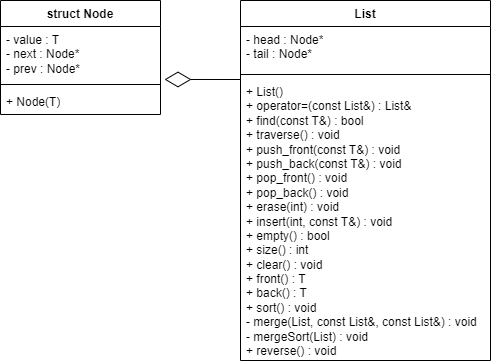

The diagram above was exported from draw.io. Its source (the exported page's mxGraphModel, read from the mxfile embedded in the PNG):
<mxGraphModel dx="1434" dy="796" grid="1" gridSize="10" guides="1" tooltips="1" connect="1" arrows="1" fold="1" page="1" pageScale="1" pageWidth="827" pageHeight="1169" math="0" shadow="0">
  <root>
    <mxCell id="WIyWlLk6GJQsqaUBKTNV-0" />
    <mxCell id="WIyWlLk6GJQsqaUBKTNV-1" parent="WIyWlLk6GJQsqaUBKTNV-0" />
    <mxCell id="t3b6Q5HkLVcCKv3l5xJR-0" value="struct Node" style="swimlane;fontStyle=1;align=center;verticalAlign=top;childLayout=stackLayout;horizontal=1;startSize=26;horizontalStack=0;resizeParent=1;resizeParentMax=0;resizeLast=0;collapsible=1;marginBottom=0;whiteSpace=wrap;html=1;" vertex="1" parent="WIyWlLk6GJQsqaUBKTNV-1">
      <mxGeometry x="80" y="160" width="160" height="114" as="geometry" />
    </mxCell>
    <mxCell id="t3b6Q5HkLVcCKv3l5xJR-1" value="&lt;div&gt;- value : T&lt;/div&gt;&lt;div&gt;- next : Node*&lt;span style=&quot;&quot;&gt;&lt;/span&gt;&lt;/div&gt;&lt;div&gt;&lt;span style=&quot;&quot;&gt;- prev : Node*&lt;/span&gt;&lt;/div&gt;" style="text;strokeColor=none;fillColor=none;align=left;verticalAlign=top;spacingLeft=4;spacingRight=4;overflow=hidden;rotatable=0;points=[[0,0.5],[1,0.5]];portConstraint=eastwest;whiteSpace=wrap;html=1;" vertex="1" parent="t3b6Q5HkLVcCKv3l5xJR-0">
      <mxGeometry y="26" width="160" height="54" as="geometry" />
    </mxCell>
    <mxCell id="t3b6Q5HkLVcCKv3l5xJR-2" value="" style="line;strokeWidth=1;fillColor=none;align=left;verticalAlign=middle;spacingTop=-1;spacingLeft=3;spacingRight=3;rotatable=0;labelPosition=right;points=[];portConstraint=eastwest;strokeColor=inherit;" vertex="1" parent="t3b6Q5HkLVcCKv3l5xJR-0">
      <mxGeometry y="80" width="160" height="8" as="geometry" />
    </mxCell>
    <mxCell id="t3b6Q5HkLVcCKv3l5xJR-3" value="+ Node(T)" style="text;strokeColor=none;fillColor=none;align=left;verticalAlign=top;spacingLeft=4;spacingRight=4;overflow=hidden;rotatable=0;points=[[0,0.5],[1,0.5]];portConstraint=eastwest;whiteSpace=wrap;html=1;" vertex="1" parent="t3b6Q5HkLVcCKv3l5xJR-0">
      <mxGeometry y="88" width="160" height="26" as="geometry" />
    </mxCell>
    <mxCell id="t3b6Q5HkLVcCKv3l5xJR-4" value="List" style="swimlane;fontStyle=1;align=center;verticalAlign=top;childLayout=stackLayout;horizontal=1;startSize=26;horizontalStack=0;resizeParent=1;resizeParentMax=0;resizeLast=0;collapsible=1;marginBottom=0;whiteSpace=wrap;html=1;" vertex="1" parent="WIyWlLk6GJQsqaUBKTNV-1">
      <mxGeometry x="320" y="160" width="250" height="360" as="geometry" />
    </mxCell>
    <mxCell id="t3b6Q5HkLVcCKv3l5xJR-5" value="- head : Node*&lt;br&gt;- tail : Node*&lt;br&gt;&amp;nbsp;" style="text;strokeColor=none;fillColor=none;align=left;verticalAlign=top;spacingLeft=4;spacingRight=4;overflow=hidden;rotatable=0;points=[[0,0.5],[1,0.5]];portConstraint=eastwest;whiteSpace=wrap;html=1;" vertex="1" parent="t3b6Q5HkLVcCKv3l5xJR-4">
      <mxGeometry y="26" width="250" height="44" as="geometry" />
    </mxCell>
    <mxCell id="t3b6Q5HkLVcCKv3l5xJR-6" value="" style="line;strokeWidth=1;fillColor=none;align=left;verticalAlign=middle;spacingTop=-1;spacingLeft=3;spacingRight=3;rotatable=0;labelPosition=right;points=[];portConstraint=eastwest;strokeColor=inherit;" vertex="1" parent="t3b6Q5HkLVcCKv3l5xJR-4">
      <mxGeometry y="70" width="250" height="8" as="geometry" />
    </mxCell>
    <mxCell id="t3b6Q5HkLVcCKv3l5xJR-7" value="+ List()&lt;br&gt;+ operator=(const List&amp;amp;) : List&amp;amp;&lt;br&gt;+ find(const T&amp;amp;) : bool&lt;br&gt;+ traverse() : void&lt;br&gt;+ push_front(const T&amp;amp;) : void&lt;br&gt;+ push_back(const T&amp;amp;) : void&lt;br&gt;+ pop_front() : void&lt;br&gt;+ pop_back() : void&lt;br&gt;+ erase(int) : void&lt;br&gt;+ insert(int, const T&amp;amp;) : void&lt;br&gt;+ empty() : bool&lt;br&gt;+ size() : int&lt;br&gt;+ clear() : void&lt;br&gt;+ front() : T&lt;br&gt;+ back() : T&lt;br&gt;+ sort() : void&lt;br&gt;- merge(List, const List&amp;amp;, const List&amp;amp;) : void&lt;br&gt;- mergeSort(List) : void&lt;br&gt;+ reverse() : void" style="text;strokeColor=none;fillColor=none;align=left;verticalAlign=top;spacingLeft=4;spacingRight=4;overflow=hidden;rotatable=0;points=[[0,0.5],[1,0.5]];portConstraint=eastwest;whiteSpace=wrap;html=1;" vertex="1" parent="t3b6Q5HkLVcCKv3l5xJR-4">
      <mxGeometry y="78" width="250" height="282" as="geometry" />
    </mxCell>
    <mxCell id="t3b6Q5HkLVcCKv3l5xJR-8" value="" style="endArrow=diamondThin;endFill=0;endSize=24;html=1;rounded=0;entryX=1.025;entryY=0.981;entryDx=0;entryDy=0;entryPerimeter=0;" edge="1" parent="WIyWlLk6GJQsqaUBKTNV-1" target="t3b6Q5HkLVcCKv3l5xJR-1">
      <mxGeometry width="160" relative="1" as="geometry">
        <mxPoint x="320" y="239" as="sourcePoint" />
        <mxPoint x="310" y="339.5" as="targetPoint" />
      </mxGeometry>
    </mxCell>
  </root>
</mxGraphModel>